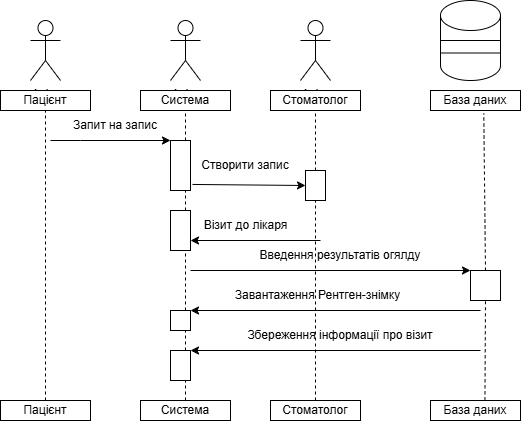

The diagram above was exported from draw.io. Its source (the exported page's mxGraphModel, read from the mxfile embedded in the PNG):
<mxGraphModel dx="1042" dy="527" grid="1" gridSize="10" guides="1" tooltips="1" connect="1" arrows="1" fold="1" page="1" pageScale="1" pageWidth="500" pageHeight="600" math="0" shadow="0">
  <root>
    <mxCell id="0" />
    <mxCell id="1" parent="0" />
    <mxCell id="keakJOueyvHbAEoBIHoC-1" parent="1" style="shape=umlActor;verticalLabelPosition=bottom;verticalAlign=top;html=1;" value="Actor" vertex="1">
      <mxGeometry height="60" width="30" x="520" y="100" as="geometry" />
    </mxCell>
    <mxCell id="keakJOueyvHbAEoBIHoC-2" parent="1" style="shape=umlActor;verticalLabelPosition=bottom;verticalAlign=top;html=1;" value="Actor" vertex="1">
      <mxGeometry height="60" width="30" x="390" y="100" as="geometry" />
    </mxCell>
    <mxCell id="keakJOueyvHbAEoBIHoC-3" parent="1" style="shape=umlActor;verticalLabelPosition=bottom;verticalAlign=top;html=1;" value="Actor" vertex="1">
      <mxGeometry height="60" width="30" x="250" y="100" as="geometry" />
    </mxCell>
    <mxCell id="keakJOueyvHbAEoBIHoC-4" parent="1" style="shape=cylinder3;whiteSpace=wrap;html=1;boundedLbl=1;backgroundOutline=1;size=15;" value="" vertex="1">
      <mxGeometry height="80" width="60" x="660" y="80" as="geometry" />
    </mxCell>
    <mxCell id="keakJOueyvHbAEoBIHoC-5" edge="1" parent="1" source="keakJOueyvHbAEoBIHoC-4" style="endArrow=none;html=1;rounded=0;entryX=1;entryY=0.5;entryDx=0;entryDy=0;entryPerimeter=0;exitX=0;exitY=0.5;exitDx=0;exitDy=0;exitPerimeter=0;" target="keakJOueyvHbAEoBIHoC-4" value="">
      <mxGeometry height="50" relative="1" width="50" as="geometry">
        <mxPoint x="440" y="330" as="sourcePoint" />
        <mxPoint x="490" y="280" as="targetPoint" />
      </mxGeometry>
    </mxCell>
    <mxCell id="keakJOueyvHbAEoBIHoC-6" edge="1" parent="1" source="keakJOueyvHbAEoBIHoC-4" style="endArrow=none;html=1;rounded=0;entryX=1;entryY=0;entryDx=0;entryDy=52.5;entryPerimeter=0;exitX=0;exitY=0;exitDx=0;exitDy=52.5;exitPerimeter=0;" target="keakJOueyvHbAEoBIHoC-4" value="">
      <mxGeometry height="50" relative="1" width="50" as="geometry">
        <mxPoint x="440" y="330" as="sourcePoint" />
        <mxPoint x="490" y="280" as="targetPoint" />
      </mxGeometry>
    </mxCell>
    <mxCell id="keakJOueyvHbAEoBIHoC-7" parent="1" style="rounded=0;whiteSpace=wrap;html=1;" value="Пацієнт" vertex="1">
      <mxGeometry height="20" width="90" x="220" y="170" as="geometry" />
    </mxCell>
    <mxCell id="keakJOueyvHbAEoBIHoC-8" parent="1" style="rounded=0;whiteSpace=wrap;html=1;" value="Система" vertex="1">
      <mxGeometry height="20" width="90" x="360" y="170" as="geometry" />
    </mxCell>
    <mxCell id="keakJOueyvHbAEoBIHoC-9" parent="1" style="rounded=0;whiteSpace=wrap;html=1;" value="Стоматолог" vertex="1">
      <mxGeometry height="20" width="90" x="490" y="170" as="geometry" />
    </mxCell>
    <mxCell id="keakJOueyvHbAEoBIHoC-10" parent="1" style="rounded=0;whiteSpace=wrap;html=1;" value="База даних" vertex="1">
      <mxGeometry height="20" width="90" x="650" y="170" as="geometry" />
    </mxCell>
    <mxCell id="keakJOueyvHbAEoBIHoC-11" parent="1" style="rounded=0;whiteSpace=wrap;html=1;" value="Пацієнт" vertex="1">
      <mxGeometry height="20" width="90" x="220" y="480" as="geometry" />
    </mxCell>
    <mxCell id="keakJOueyvHbAEoBIHoC-12" edge="1" parent="1" source="keakJOueyvHbAEoBIHoC-11" style="endArrow=none;dashed=1;html=1;rounded=0;exitX=0.5;exitY=0;exitDx=0;exitDy=0;" target="keakJOueyvHbAEoBIHoC-7" value="">
      <mxGeometry height="50" relative="1" width="50" as="geometry">
        <mxPoint x="440" y="330" as="sourcePoint" />
        <mxPoint x="490" y="280" as="targetPoint" />
      </mxGeometry>
    </mxCell>
    <mxCell id="keakJOueyvHbAEoBIHoC-13" parent="1" style="rounded=0;whiteSpace=wrap;html=1;" value="Система" vertex="1">
      <mxGeometry height="20" width="90" x="360" y="480" as="geometry" />
    </mxCell>
    <mxCell id="keakJOueyvHbAEoBIHoC-14" parent="1" style="rounded=0;whiteSpace=wrap;html=1;" value="Стоматолог" vertex="1">
      <mxGeometry height="20" width="90" x="490" y="480" as="geometry" />
    </mxCell>
    <mxCell id="keakJOueyvHbAEoBIHoC-15" parent="1" style="rounded=0;whiteSpace=wrap;html=1;" value="База даних" vertex="1">
      <mxGeometry height="20" width="90" x="650" y="480" as="geometry" />
    </mxCell>
    <mxCell id="keakJOueyvHbAEoBIHoC-16" parent="1" style="rounded=0;whiteSpace=wrap;html=1;" value="" vertex="1">
      <mxGeometry height="50" width="20" x="390" y="220" as="geometry" />
    </mxCell>
    <mxCell id="keakJOueyvHbAEoBIHoC-17" edge="1" parent="1" style="endArrow=classic;html=1;rounded=0;entryX=0;entryY=0;entryDx=0;entryDy=0;" target="keakJOueyvHbAEoBIHoC-16" value="">
      <mxGeometry height="50" relative="1" width="50" as="geometry">
        <Array as="points">
          <mxPoint x="300" y="220" />
        </Array>
        <mxPoint x="270" y="220" as="sourcePoint" />
        <mxPoint x="490" y="280" as="targetPoint" />
      </mxGeometry>
    </mxCell>
    <mxCell id="keakJOueyvHbAEoBIHoC-18" parent="1" style="text;html=1;whiteSpace=wrap;strokeColor=none;fillColor=none;align=center;verticalAlign=middle;rounded=0;" value="Запит на запис" vertex="1">
      <mxGeometry height="30" width="90" x="290" y="190" as="geometry" />
    </mxCell>
    <mxCell id="keakJOueyvHbAEoBIHoC-19" edge="1" parent="1" source="keakJOueyvHbAEoBIHoC-16" style="endArrow=none;dashed=1;html=1;rounded=0;entryX=0.5;entryY=1;entryDx=0;entryDy=0;exitX=0.75;exitY=0;exitDx=0;exitDy=0;" target="keakJOueyvHbAEoBIHoC-8" value="">
      <mxGeometry height="50" relative="1" width="50" as="geometry">
        <mxPoint x="440" y="330" as="sourcePoint" />
        <mxPoint x="490" y="280" as="targetPoint" />
      </mxGeometry>
    </mxCell>
    <mxCell id="keakJOueyvHbAEoBIHoC-20" parent="1" style="rounded=0;whiteSpace=wrap;html=1;" value="" vertex="1">
      <mxGeometry height="30" width="20" x="525" y="250" as="geometry" />
    </mxCell>
    <mxCell id="keakJOueyvHbAEoBIHoC-21" edge="1" parent="1" source="keakJOueyvHbAEoBIHoC-16" style="endArrow=classic;html=1;rounded=0;entryX=0;entryY=0.5;entryDx=0;entryDy=0;exitX=1.1;exitY=0.879;exitDx=0;exitDy=0;exitPerimeter=0;" target="keakJOueyvHbAEoBIHoC-20" value="">
      <mxGeometry height="50" relative="1" width="50" as="geometry">
        <mxPoint x="380" y="290" as="sourcePoint" />
        <mxPoint x="430" y="240" as="targetPoint" />
      </mxGeometry>
    </mxCell>
    <mxCell id="keakJOueyvHbAEoBIHoC-22" parent="1" style="text;html=1;whiteSpace=wrap;strokeColor=none;fillColor=none;align=center;verticalAlign=middle;rounded=0;" value="Створити запис" vertex="1">
      <mxGeometry height="30" width="90" x="420" y="230" as="geometry" />
    </mxCell>
    <mxCell id="keakJOueyvHbAEoBIHoC-23" edge="1" parent="1" source="keakJOueyvHbAEoBIHoC-20" style="endArrow=none;dashed=1;html=1;rounded=0;entryX=0.5;entryY=1;entryDx=0;entryDy=0;exitX=0.5;exitY=0;exitDx=0;exitDy=0;" target="keakJOueyvHbAEoBIHoC-9" value="">
      <mxGeometry height="50" relative="1" width="50" as="geometry">
        <Array as="points" />
        <mxPoint x="535" y="240" as="sourcePoint" />
        <mxPoint x="510" y="270" as="targetPoint" />
      </mxGeometry>
    </mxCell>
    <mxCell id="keakJOueyvHbAEoBIHoC-24" parent="1" style="rounded=0;whiteSpace=wrap;html=1;" value="" vertex="1">
      <mxGeometry height="20" width="20" x="390" y="390" as="geometry" />
    </mxCell>
    <mxCell id="keakJOueyvHbAEoBIHoC-25" parent="1" style="rounded=0;whiteSpace=wrap;html=1;" value="" vertex="1">
      <mxGeometry height="40" width="20" x="390" y="290" as="geometry" />
    </mxCell>
    <mxCell id="keakJOueyvHbAEoBIHoC-26" parent="1" style="rounded=0;whiteSpace=wrap;html=1;" value="" vertex="1">
      <mxGeometry height="30" width="20" x="390" y="430" as="geometry" />
    </mxCell>
    <mxCell id="keakJOueyvHbAEoBIHoC-27" edge="1" parent="1" source="keakJOueyvHbAEoBIHoC-14" style="endArrow=none;dashed=1;html=1;rounded=0;entryX=0.5;entryY=1;entryDx=0;entryDy=0;exitX=0.5;exitY=0;exitDx=0;exitDy=0;" target="keakJOueyvHbAEoBIHoC-20" value="">
      <mxGeometry height="50" relative="1" width="50" as="geometry">
        <mxPoint x="460" y="390" as="sourcePoint" />
        <mxPoint x="510" y="340" as="targetPoint" />
      </mxGeometry>
    </mxCell>
    <mxCell id="keakJOueyvHbAEoBIHoC-28" edge="1" parent="1" style="endArrow=classic;html=1;rounded=0;entryX=1;entryY=0.75;entryDx=0;entryDy=0;" target="keakJOueyvHbAEoBIHoC-25" value="">
      <mxGeometry height="50" relative="1" width="50" as="geometry">
        <mxPoint x="540" y="320" as="sourcePoint" />
        <mxPoint x="510" y="340" as="targetPoint" />
      </mxGeometry>
    </mxCell>
    <mxCell id="keakJOueyvHbAEoBIHoC-29" parent="1" style="text;html=1;whiteSpace=wrap;strokeColor=none;fillColor=none;align=center;verticalAlign=middle;rounded=0;" value="Візит до лікаря" vertex="1">
      <mxGeometry height="30" width="95" x="418" y="290" as="geometry" />
    </mxCell>
    <mxCell id="keakJOueyvHbAEoBIHoC-30" edge="1" parent="1" source="keakJOueyvHbAEoBIHoC-25" style="endArrow=none;dashed=1;html=1;rounded=0;entryX=0.75;entryY=1;entryDx=0;entryDy=0;exitX=0.75;exitY=0;exitDx=0;exitDy=0;" target="keakJOueyvHbAEoBIHoC-16" value="">
      <mxGeometry height="50" relative="1" width="50" as="geometry">
        <mxPoint x="460" y="390" as="sourcePoint" />
        <mxPoint x="510" y="340" as="targetPoint" />
      </mxGeometry>
    </mxCell>
    <mxCell id="keakJOueyvHbAEoBIHoC-31" edge="1" parent="1" source="keakJOueyvHbAEoBIHoC-24" style="endArrow=none;dashed=1;html=1;rounded=0;entryX=0.75;entryY=1;entryDx=0;entryDy=0;exitX=0.75;exitY=0;exitDx=0;exitDy=0;" target="keakJOueyvHbAEoBIHoC-25" value="">
      <mxGeometry height="50" relative="1" width="50" as="geometry">
        <mxPoint x="460" y="390" as="sourcePoint" />
        <mxPoint x="510" y="340" as="targetPoint" />
      </mxGeometry>
    </mxCell>
    <mxCell id="keakJOueyvHbAEoBIHoC-32" edge="1" parent="1" source="keakJOueyvHbAEoBIHoC-26" style="endArrow=none;dashed=1;html=1;rounded=0;entryX=0.75;entryY=1;entryDx=0;entryDy=0;exitX=0.75;exitY=0;exitDx=0;exitDy=0;" target="keakJOueyvHbAEoBIHoC-24" value="">
      <mxGeometry height="50" relative="1" width="50" as="geometry">
        <mxPoint x="460" y="390" as="sourcePoint" />
        <mxPoint x="510" y="340" as="targetPoint" />
      </mxGeometry>
    </mxCell>
    <mxCell id="keakJOueyvHbAEoBIHoC-33" edge="1" parent="1" source="keakJOueyvHbAEoBIHoC-13" style="endArrow=none;dashed=1;html=1;rounded=0;entryX=0.75;entryY=1;entryDx=0;entryDy=0;exitX=0.5;exitY=0;exitDx=0;exitDy=0;" target="keakJOueyvHbAEoBIHoC-26" value="">
      <mxGeometry height="50" relative="1" width="50" as="geometry">
        <mxPoint x="460" y="390" as="sourcePoint" />
        <mxPoint x="510" y="340" as="targetPoint" />
      </mxGeometry>
    </mxCell>
    <mxCell id="keakJOueyvHbAEoBIHoC-34" parent="1" style="rounded=0;whiteSpace=wrap;html=1;" value="" vertex="1">
      <mxGeometry height="30" width="30" x="690" y="350" as="geometry" />
    </mxCell>
    <mxCell id="keakJOueyvHbAEoBIHoC-35" edge="1" parent="1" source="keakJOueyvHbAEoBIHoC-34" style="endArrow=none;dashed=1;html=1;rounded=0;entryX=0.592;entryY=1.148;entryDx=0;entryDy=0;entryPerimeter=0;exitX=0.5;exitY=0;exitDx=0;exitDy=0;" target="keakJOueyvHbAEoBIHoC-10" value="">
      <mxGeometry height="50" relative="1" width="50" as="geometry">
        <mxPoint x="460" y="390" as="sourcePoint" />
        <mxPoint x="510" y="340" as="targetPoint" />
      </mxGeometry>
    </mxCell>
    <mxCell id="keakJOueyvHbAEoBIHoC-36" edge="1" parent="1" source="keakJOueyvHbAEoBIHoC-15" style="endArrow=none;dashed=1;html=1;rounded=0;entryX=0.5;entryY=1;entryDx=0;entryDy=0;exitX=0.605;exitY=-0.011;exitDx=0;exitDy=0;exitPerimeter=0;" target="keakJOueyvHbAEoBIHoC-34" value="">
      <mxGeometry height="50" relative="1" width="50" as="geometry">
        <mxPoint x="700" y="477" as="sourcePoint" />
        <mxPoint x="510" y="340" as="targetPoint" />
      </mxGeometry>
    </mxCell>
    <mxCell id="keakJOueyvHbAEoBIHoC-37" edge="1" parent="1" style="endArrow=classic;html=1;rounded=0;entryX=0;entryY=0;entryDx=0;entryDy=0;" target="keakJOueyvHbAEoBIHoC-34" value="">
      <mxGeometry height="50" relative="1" width="50" as="geometry">
        <mxPoint x="410" y="350" as="sourcePoint" />
        <mxPoint x="510" y="300" as="targetPoint" />
      </mxGeometry>
    </mxCell>
    <mxCell id="keakJOueyvHbAEoBIHoC-38" parent="1" style="text;html=1;whiteSpace=wrap;strokeColor=none;fillColor=none;align=center;verticalAlign=middle;rounded=0;" value="Введення результатів огялду" vertex="1">
      <mxGeometry height="30" width="170" x="475" y="320" as="geometry" />
    </mxCell>
    <mxCell id="keakJOueyvHbAEoBIHoC-39" edge="1" parent="1" style="endArrow=classic;html=1;rounded=0;entryX=1;entryY=0;entryDx=0;entryDy=0;" target="keakJOueyvHbAEoBIHoC-24" value="">
      <mxGeometry height="50" relative="1" width="50" as="geometry">
        <mxPoint x="700" y="390" as="sourcePoint" />
        <mxPoint x="510" y="300" as="targetPoint" />
      </mxGeometry>
    </mxCell>
    <mxCell id="keakJOueyvHbAEoBIHoC-40" parent="1" style="text;html=1;whiteSpace=wrap;strokeColor=none;fillColor=none;align=center;verticalAlign=middle;rounded=0;" value="Завантаження Рентген-знімку" vertex="1">
      <mxGeometry height="30" width="185" x="445" y="360" as="geometry" />
    </mxCell>
    <mxCell id="keakJOueyvHbAEoBIHoC-41" edge="1" parent="1" style="endArrow=classic;html=1;rounded=0;entryX=1;entryY=0;entryDx=0;entryDy=0;" target="keakJOueyvHbAEoBIHoC-26" value="">
      <mxGeometry height="50" relative="1" width="50" as="geometry">
        <mxPoint x="700" y="430" as="sourcePoint" />
        <mxPoint x="510" y="300" as="targetPoint" />
      </mxGeometry>
    </mxCell>
    <mxCell id="keakJOueyvHbAEoBIHoC-42" parent="1" style="text;html=1;whiteSpace=wrap;strokeColor=none;fillColor=none;align=center;verticalAlign=middle;rounded=0;" value="Збереження інформації про візит" vertex="1">
      <mxGeometry height="30" width="200" x="460" y="400" as="geometry" />
    </mxCell>
  </root>
</mxGraphModel>